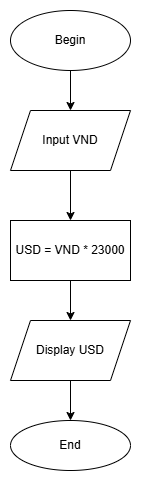

The diagram above was exported from draw.io. Its source (the exported page's mxGraphModel, read from the mxfile embedded in the PNG):
<mxGraphModel dx="1050" dy="557" grid="1" gridSize="10" guides="1" tooltips="1" connect="1" arrows="1" fold="1" page="1" pageScale="1" pageWidth="827" pageHeight="1169" math="0" shadow="0">
  <root>
    <mxCell id="WIyWlLk6GJQsqaUBKTNV-0" />
    <mxCell id="WIyWlLk6GJQsqaUBKTNV-1" parent="WIyWlLk6GJQsqaUBKTNV-0" />
    <mxCell id="6hse8oJ3lbUfgTmanswz-0" value="Begin" style="ellipse;whiteSpace=wrap;html=1;" parent="WIyWlLk6GJQsqaUBKTNV-1" vertex="1">
      <mxGeometry x="340" y="50" width="120" height="60" as="geometry" />
    </mxCell>
    <mxCell id="6hse8oJ3lbUfgTmanswz-1" value="End" style="ellipse;whiteSpace=wrap;html=1;" parent="WIyWlLk6GJQsqaUBKTNV-1" vertex="1">
      <mxGeometry x="340" y="460" width="120" height="50" as="geometry" />
    </mxCell>
    <mxCell id="6hse8oJ3lbUfgTmanswz-2" value="Input VND" style="shape=parallelogram;perimeter=parallelogramPerimeter;whiteSpace=wrap;html=1;fixedSize=1;" parent="WIyWlLk6GJQsqaUBKTNV-1" vertex="1">
      <mxGeometry x="340" y="150" width="120" height="60" as="geometry" />
    </mxCell>
    <mxCell id="6hse8oJ3lbUfgTmanswz-3" value="USD = VND * 23000" style="rounded=0;whiteSpace=wrap;html=1;" parent="WIyWlLk6GJQsqaUBKTNV-1" vertex="1">
      <mxGeometry x="340" y="260" width="120" height="60" as="geometry" />
    </mxCell>
    <mxCell id="6hse8oJ3lbUfgTmanswz-4" value="Display USD" style="shape=parallelogram;perimeter=parallelogramPerimeter;whiteSpace=wrap;html=1;fixedSize=1;" parent="WIyWlLk6GJQsqaUBKTNV-1" vertex="1">
      <mxGeometry x="340" y="360" width="120" height="60" as="geometry" />
    </mxCell>
    <mxCell id="6hse8oJ3lbUfgTmanswz-5" value="" style="endArrow=classic;html=1;rounded=0;" parent="WIyWlLk6GJQsqaUBKTNV-1" source="6hse8oJ3lbUfgTmanswz-0" target="6hse8oJ3lbUfgTmanswz-2" edge="1">
      <mxGeometry width="50" height="50" relative="1" as="geometry">
        <mxPoint x="390" y="340" as="sourcePoint" />
        <mxPoint x="440" y="290" as="targetPoint" />
      </mxGeometry>
    </mxCell>
    <mxCell id="6hse8oJ3lbUfgTmanswz-6" value="" style="endArrow=classic;html=1;rounded=0;" parent="WIyWlLk6GJQsqaUBKTNV-1" source="6hse8oJ3lbUfgTmanswz-2" target="6hse8oJ3lbUfgTmanswz-3" edge="1">
      <mxGeometry width="50" height="50" relative="1" as="geometry">
        <mxPoint x="410" y="120" as="sourcePoint" />
        <mxPoint x="410" y="160" as="targetPoint" />
      </mxGeometry>
    </mxCell>
    <mxCell id="6hse8oJ3lbUfgTmanswz-7" value="" style="endArrow=classic;html=1;rounded=0;" parent="WIyWlLk6GJQsqaUBKTNV-1" source="6hse8oJ3lbUfgTmanswz-3" target="6hse8oJ3lbUfgTmanswz-4" edge="1">
      <mxGeometry width="50" height="50" relative="1" as="geometry">
        <mxPoint x="420" y="130" as="sourcePoint" />
        <mxPoint x="420" y="170" as="targetPoint" />
      </mxGeometry>
    </mxCell>
    <mxCell id="6hse8oJ3lbUfgTmanswz-8" value="" style="endArrow=classic;html=1;rounded=0;" parent="WIyWlLk6GJQsqaUBKTNV-1" source="6hse8oJ3lbUfgTmanswz-4" target="6hse8oJ3lbUfgTmanswz-1" edge="1">
      <mxGeometry width="50" height="50" relative="1" as="geometry">
        <mxPoint x="430" y="140" as="sourcePoint" />
        <mxPoint x="430" y="180" as="targetPoint" />
      </mxGeometry>
    </mxCell>
  </root>
</mxGraphModel>